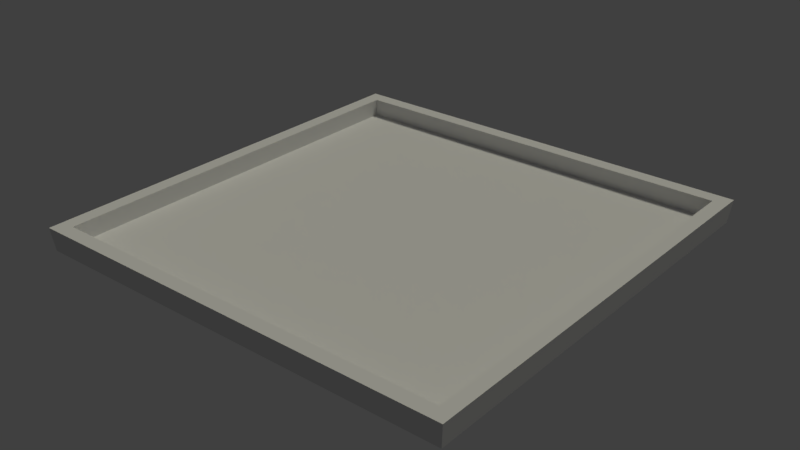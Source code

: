 # Source: environment.blend  (saved by Blender 2.79.4; exported with 4.5.12 LTS)
import bpy
from mathutils import Matrix  # noqa: F401  (used for matrix-valued properties, if any)

bpy.ops.wm.read_factory_settings(use_empty=True)
scene = bpy.context.scene
scene.name = 'Scene'

# ---- collections
col_collection_1 = bpy.data.collections.new('Collection 1'); scene.collection.children.link(col_collection_1)

# ---- world
world_world = bpy.data.worlds.new('World'); scene.world = world_world
world_world.color = (0.05088, 0.05088, 0.05088)
world_world.use_sun_shadow = False
world_world.sun_shadow_jitter_overblur = 0.0
world_world.cycles.sampling_method = 'MANUAL'

# ---- lights
light_hemi = bpy.data.lights.new('Hemi', 'SUN')
light_hemi.color = (0.5753, 0.6851, 1.0)
light_hemi.transmission_factor = 0.0
light_hemi.angle = 0.1993
light_hemi.energy = 0.3
light_hemi.shadow_buffer_clip_start = 0.5
light_hemi.shadow_soft_size = 0.1
light_hemi.shadow_cascade_max_distance = 1000.0
light_sun = bpy.data.lights.new('Sun', 'SUN')
light_sun.color = (1.0, 0.9346, 0.6218)
light_sun.transmission_factor = 0.0
light_sun.cutoff_distance = 35.0
light_sun.angle = 0.1993
light_sun.energy = 0.8
light_sun.shadow_buffer_clip_start = 0.5
light_sun.shadow_soft_size = 0.1
light_sun.shadow_cascade_max_distance = 1000.0

# ---- meshes
me_plane = bpy.data.meshes.new('Plane')
me_plane.from_pydata([(-1.0, -1.0, 0.0), (1.0, -1.0, 0.0), (-1.0, 1.0, 0.0), (1.0, 1.0, 0.0), (-1.0, -1.0, 0.2), (1.0, -1.0, 0.2), (-1.0, 1.0, 0.2), (1.0, 1.0, 0.2)], [], [(0, 1, 3, 2), (1, 5, 7, 3), (2, 6, 4, 0), (3, 7, 6, 2), (0, 4, 5, 1)])
me_plane.use_remesh_preserve_volume = False
me_plane.use_remesh_preserve_attributes = False
me_plane.use_mirror_vertex_groups = False
me_plane.update()

# ---- objects
ob_hemi = bpy.data.objects.new('Hemi', light_hemi)
ob_sun = bpy.data.objects.new('Sun', light_sun)
ob_plane = bpy.data.objects.new('Plane', me_plane)

# ---- transforms, parenting, visibility, modifiers, constraints
ob_hemi.location = (0.9971, 1.74, 4.58)
ob_hemi.rotation_euler = (-0.3949, 0.1232, -0.2336)
ob_hemi.lineart.crease_threshold = 0.0
ob_sun.location = (4.089, 7.932, 20.38)
ob_sun.rotation_euler = (-0.3672, 0.1928, -0.01395)
ob_sun.lineart.crease_threshold = 0.0
ob_plane.location = (0.0, 0.0, 0.0)
ob_plane.scale = (22.86, 22.86, 10.0)
ob_plane.lineart.crease_threshold = 0.0
_m = ob_plane.modifiers.new('Solidify', 'SOLIDIFY')
_m.thickness = 0.1
_m.nonmanifold_thickness_mode = 'FIXED'
_m.nonmanifold_merge_threshold = 0.0003

# ---- collection membership
col_collection_1.objects.link(ob_hemi)
col_collection_1.objects.link(ob_sun)
col_collection_1.objects.link(ob_plane)

# ---- scene / render settings (as saved in the file)
scene.frame_start = 1; scene.frame_end = 250; scene.frame_set(1)
scene.render.engine = 'BLENDER_EEVEE_NEXT'
scene.render.resolution_percentage = 50
scene.render.dither_intensity = 0.0
scene.cycles.use_denoising = False
scene.cycles.samples = 128
scene.cycles.sampling_pattern = 'TABULATED_SOBOL'
scene.cycles.use_adaptive_sampling = False
scene.cycles.use_light_tree = False
scene.view_settings.view_transform = 'Standard'
bpy.context.view_layer.update()

# ---- added for rendering (the .blend has no active camera): camera
cam_auto = bpy.data.cameras.new('AutoCamera')
cam_auto.lens = 50.0
cam_auto.sensor_width = 36.0
cam_auto.clip_end = 1124.91
ob_auto_camera = bpy.data.objects.new('AutoCamera', cam_auto)
scene.collection.objects.link(ob_auto_camera)
ob_auto_camera.location = (64.0975, -76.917, 51.9893)
ob_auto_camera.rotation_euler = (1.09748, -7.21219e-08, 0.694738)
scene.camera = ob_auto_camera
bpy.context.view_layer.update()
